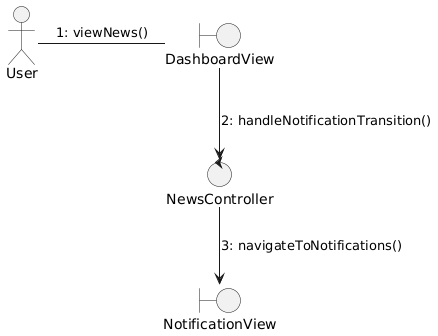

The diagram above was rendered by PlantUML. Its source (embedded in the PNG):
@startuml
actor User
boundary DashboardView
control NewsController
boundary NotificationView

User - DashboardView : 1: viewNews()
DashboardView --> NewsController : 2: handleNotificationTransition()
NewsController --> NotificationView : 3: navigateToNotifications()
@enduml